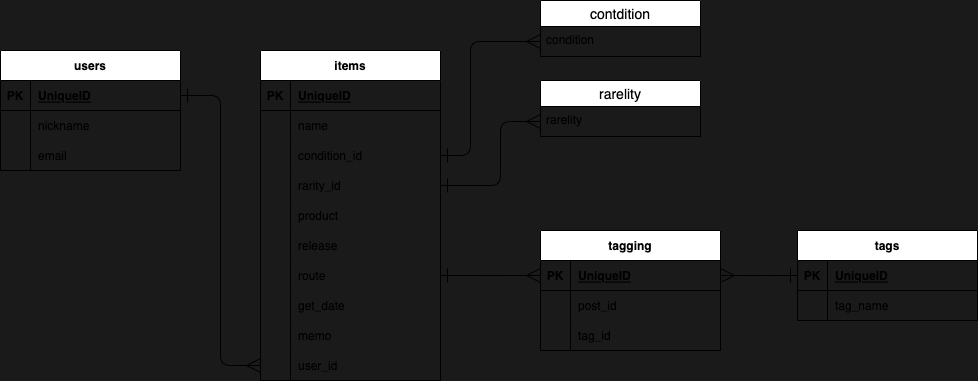

The diagram above was exported from draw.io. Its source (the exported page's mxGraphModel, read from the mxfile embedded in the PNG):
<mxGraphModel dx="801" dy="537" grid="1" gridSize="10" guides="1" tooltips="1" connect="1" arrows="1" fold="1" page="1" pageScale="1" pageWidth="1654" pageHeight="1169" background="#1A1A1A" math="0" shadow="0">
  <root>
    <mxCell id="0" />
    <mxCell id="1" parent="0" />
    <mxCell id="2" value="items" style="shape=table;startSize=30;container=1;collapsible=1;childLayout=tableLayout;fixedRows=1;rowLines=0;fontStyle=1;align=center;resizeLast=1;" parent="1" vertex="1">
      <mxGeometry x="290" y="380" width="180" height="330" as="geometry" />
    </mxCell>
    <mxCell id="3" value="" style="shape=tableRow;horizontal=0;startSize=0;swimlaneHead=0;swimlaneBody=0;fillColor=none;collapsible=0;dropTarget=0;points=[[0,0.5],[1,0.5]];portConstraint=eastwest;top=0;left=0;right=0;bottom=1;" parent="2" vertex="1">
      <mxGeometry y="30" width="180" height="30" as="geometry" />
    </mxCell>
    <mxCell id="4" value="PK" style="shape=partialRectangle;connectable=0;fillColor=none;top=0;left=0;bottom=0;right=0;fontStyle=1;overflow=hidden;" parent="3" vertex="1">
      <mxGeometry width="30" height="30" as="geometry">
        <mxRectangle width="30" height="30" as="alternateBounds" />
      </mxGeometry>
    </mxCell>
    <mxCell id="5" value="UniqueID" style="shape=partialRectangle;connectable=0;fillColor=none;top=0;left=0;bottom=0;right=0;align=left;spacingLeft=6;fontStyle=5;overflow=hidden;" parent="3" vertex="1">
      <mxGeometry x="30" width="150" height="30" as="geometry">
        <mxRectangle width="150" height="30" as="alternateBounds" />
      </mxGeometry>
    </mxCell>
    <mxCell id="6" value="" style="shape=tableRow;horizontal=0;startSize=0;swimlaneHead=0;swimlaneBody=0;fillColor=none;collapsible=0;dropTarget=0;points=[[0,0.5],[1,0.5]];portConstraint=eastwest;top=0;left=0;right=0;bottom=0;" parent="2" vertex="1">
      <mxGeometry y="60" width="180" height="30" as="geometry" />
    </mxCell>
    <mxCell id="7" value="" style="shape=partialRectangle;connectable=0;fillColor=none;top=0;left=0;bottom=0;right=0;editable=1;overflow=hidden;" parent="6" vertex="1">
      <mxGeometry width="30" height="30" as="geometry">
        <mxRectangle width="30" height="30" as="alternateBounds" />
      </mxGeometry>
    </mxCell>
    <mxCell id="8" value="name" style="shape=partialRectangle;connectable=0;fillColor=none;top=0;left=0;bottom=0;right=0;align=left;spacingLeft=6;overflow=hidden;" parent="6" vertex="1">
      <mxGeometry x="30" width="150" height="30" as="geometry">
        <mxRectangle width="150" height="30" as="alternateBounds" />
      </mxGeometry>
    </mxCell>
    <mxCell id="9" value="" style="shape=tableRow;horizontal=0;startSize=0;swimlaneHead=0;swimlaneBody=0;fillColor=none;collapsible=0;dropTarget=0;points=[[0,0.5],[1,0.5]];portConstraint=eastwest;top=0;left=0;right=0;bottom=0;" parent="2" vertex="1">
      <mxGeometry y="90" width="180" height="30" as="geometry" />
    </mxCell>
    <mxCell id="10" value="" style="shape=partialRectangle;connectable=0;fillColor=none;top=0;left=0;bottom=0;right=0;editable=1;overflow=hidden;" parent="9" vertex="1">
      <mxGeometry width="30" height="30" as="geometry">
        <mxRectangle width="30" height="30" as="alternateBounds" />
      </mxGeometry>
    </mxCell>
    <mxCell id="11" value="condition_id" style="shape=partialRectangle;connectable=0;fillColor=none;top=0;left=0;bottom=0;right=0;align=left;spacingLeft=6;overflow=hidden;" parent="9" vertex="1">
      <mxGeometry x="30" width="150" height="30" as="geometry">
        <mxRectangle width="150" height="30" as="alternateBounds" />
      </mxGeometry>
    </mxCell>
    <mxCell id="12" value="" style="shape=tableRow;horizontal=0;startSize=0;swimlaneHead=0;swimlaneBody=0;fillColor=none;collapsible=0;dropTarget=0;points=[[0,0.5],[1,0.5]];portConstraint=eastwest;top=0;left=0;right=0;bottom=0;" parent="2" vertex="1">
      <mxGeometry y="120" width="180" height="30" as="geometry" />
    </mxCell>
    <mxCell id="13" value="" style="shape=partialRectangle;connectable=0;fillColor=none;top=0;left=0;bottom=0;right=0;editable=1;overflow=hidden;" parent="12" vertex="1">
      <mxGeometry width="30" height="30" as="geometry">
        <mxRectangle width="30" height="30" as="alternateBounds" />
      </mxGeometry>
    </mxCell>
    <mxCell id="14" value="rarity_id" style="shape=partialRectangle;connectable=0;fillColor=none;top=0;left=0;bottom=0;right=0;align=left;spacingLeft=6;overflow=hidden;" parent="12" vertex="1">
      <mxGeometry x="30" width="150" height="30" as="geometry">
        <mxRectangle width="150" height="30" as="alternateBounds" />
      </mxGeometry>
    </mxCell>
    <mxCell id="27" style="shape=tableRow;horizontal=0;startSize=0;swimlaneHead=0;swimlaneBody=0;fillColor=none;collapsible=0;dropTarget=0;points=[[0,0.5],[1,0.5]];portConstraint=eastwest;top=0;left=0;right=0;bottom=0;" parent="2" vertex="1">
      <mxGeometry y="150" width="180" height="30" as="geometry" />
    </mxCell>
    <mxCell id="28" value="" style="shape=partialRectangle;connectable=0;fillColor=none;top=0;left=0;bottom=0;right=0;editable=1;overflow=hidden;" parent="27" vertex="1">
      <mxGeometry width="30" height="30" as="geometry">
        <mxRectangle width="30" height="30" as="alternateBounds" />
      </mxGeometry>
    </mxCell>
    <mxCell id="29" value="product" style="shape=partialRectangle;connectable=0;fillColor=none;top=0;left=0;bottom=0;right=0;align=left;spacingLeft=6;overflow=hidden;" parent="27" vertex="1">
      <mxGeometry x="30" width="150" height="30" as="geometry">
        <mxRectangle width="150" height="30" as="alternateBounds" />
      </mxGeometry>
    </mxCell>
    <mxCell id="24" style="shape=tableRow;horizontal=0;startSize=0;swimlaneHead=0;swimlaneBody=0;fillColor=none;collapsible=0;dropTarget=0;points=[[0,0.5],[1,0.5]];portConstraint=eastwest;top=0;left=0;right=0;bottom=0;" parent="2" vertex="1">
      <mxGeometry y="180" width="180" height="30" as="geometry" />
    </mxCell>
    <mxCell id="25" style="shape=partialRectangle;connectable=0;fillColor=none;top=0;left=0;bottom=0;right=0;editable=1;overflow=hidden;" parent="24" vertex="1">
      <mxGeometry width="30" height="30" as="geometry">
        <mxRectangle width="30" height="30" as="alternateBounds" />
      </mxGeometry>
    </mxCell>
    <mxCell id="26" value="release" style="shape=partialRectangle;connectable=0;fillColor=none;top=0;left=0;bottom=0;right=0;align=left;spacingLeft=6;overflow=hidden;" parent="24" vertex="1">
      <mxGeometry x="30" width="150" height="30" as="geometry">
        <mxRectangle width="150" height="30" as="alternateBounds" />
      </mxGeometry>
    </mxCell>
    <mxCell id="21" style="shape=tableRow;horizontal=0;startSize=0;swimlaneHead=0;swimlaneBody=0;fillColor=none;collapsible=0;dropTarget=0;points=[[0,0.5],[1,0.5]];portConstraint=eastwest;top=0;left=0;right=0;bottom=0;" parent="2" vertex="1">
      <mxGeometry y="210" width="180" height="30" as="geometry" />
    </mxCell>
    <mxCell id="22" style="shape=partialRectangle;connectable=0;fillColor=none;top=0;left=0;bottom=0;right=0;editable=1;overflow=hidden;" parent="21" vertex="1">
      <mxGeometry width="30" height="30" as="geometry">
        <mxRectangle width="30" height="30" as="alternateBounds" />
      </mxGeometry>
    </mxCell>
    <mxCell id="23" value="route" style="shape=partialRectangle;connectable=0;fillColor=none;top=0;left=0;bottom=0;right=0;align=left;spacingLeft=6;overflow=hidden;" parent="21" vertex="1">
      <mxGeometry x="30" width="150" height="30" as="geometry">
        <mxRectangle width="150" height="30" as="alternateBounds" />
      </mxGeometry>
    </mxCell>
    <mxCell id="18" style="shape=tableRow;horizontal=0;startSize=0;swimlaneHead=0;swimlaneBody=0;fillColor=none;collapsible=0;dropTarget=0;points=[[0,0.5],[1,0.5]];portConstraint=eastwest;top=0;left=0;right=0;bottom=0;" parent="2" vertex="1">
      <mxGeometry y="240" width="180" height="30" as="geometry" />
    </mxCell>
    <mxCell id="19" style="shape=partialRectangle;connectable=0;fillColor=none;top=0;left=0;bottom=0;right=0;editable=1;overflow=hidden;" parent="18" vertex="1">
      <mxGeometry width="30" height="30" as="geometry">
        <mxRectangle width="30" height="30" as="alternateBounds" />
      </mxGeometry>
    </mxCell>
    <mxCell id="20" value="get_date" style="shape=partialRectangle;connectable=0;fillColor=none;top=0;left=0;bottom=0;right=0;align=left;spacingLeft=6;overflow=hidden;" parent="18" vertex="1">
      <mxGeometry x="30" width="150" height="30" as="geometry">
        <mxRectangle width="150" height="30" as="alternateBounds" />
      </mxGeometry>
    </mxCell>
    <mxCell id="15" style="shape=tableRow;horizontal=0;startSize=0;swimlaneHead=0;swimlaneBody=0;fillColor=none;collapsible=0;dropTarget=0;points=[[0,0.5],[1,0.5]];portConstraint=eastwest;top=0;left=0;right=0;bottom=0;" parent="2" vertex="1">
      <mxGeometry y="270" width="180" height="30" as="geometry" />
    </mxCell>
    <mxCell id="16" style="shape=partialRectangle;connectable=0;fillColor=none;top=0;left=0;bottom=0;right=0;editable=1;overflow=hidden;" parent="15" vertex="1">
      <mxGeometry width="30" height="30" as="geometry">
        <mxRectangle width="30" height="30" as="alternateBounds" />
      </mxGeometry>
    </mxCell>
    <mxCell id="17" value="memo" style="shape=partialRectangle;connectable=0;fillColor=none;top=0;left=0;bottom=0;right=0;align=left;spacingLeft=6;overflow=hidden;" parent="15" vertex="1">
      <mxGeometry x="30" width="150" height="30" as="geometry">
        <mxRectangle width="150" height="30" as="alternateBounds" />
      </mxGeometry>
    </mxCell>
    <mxCell id="104" style="shape=tableRow;horizontal=0;startSize=0;swimlaneHead=0;swimlaneBody=0;fillColor=none;collapsible=0;dropTarget=0;points=[[0,0.5],[1,0.5]];portConstraint=eastwest;top=0;left=0;right=0;bottom=0;" parent="2" vertex="1">
      <mxGeometry y="300" width="180" height="30" as="geometry" />
    </mxCell>
    <mxCell id="105" style="shape=partialRectangle;connectable=0;fillColor=none;top=0;left=0;bottom=0;right=0;editable=1;overflow=hidden;" parent="104" vertex="1">
      <mxGeometry width="30" height="30" as="geometry">
        <mxRectangle width="30" height="30" as="alternateBounds" />
      </mxGeometry>
    </mxCell>
    <mxCell id="106" value="user_id" style="shape=partialRectangle;connectable=0;fillColor=none;top=0;left=0;bottom=0;right=0;align=left;spacingLeft=6;overflow=hidden;" parent="104" vertex="1">
      <mxGeometry x="30" width="150" height="30" as="geometry">
        <mxRectangle width="150" height="30" as="alternateBounds" />
      </mxGeometry>
    </mxCell>
    <mxCell id="49" value="users" style="shape=table;startSize=30;container=1;collapsible=1;childLayout=tableLayout;fixedRows=1;rowLines=0;fontStyle=1;align=center;resizeLast=1;" parent="1" vertex="1">
      <mxGeometry x="30" y="380" width="180" height="120" as="geometry" />
    </mxCell>
    <mxCell id="50" value="" style="shape=tableRow;horizontal=0;startSize=0;swimlaneHead=0;swimlaneBody=0;fillColor=none;collapsible=0;dropTarget=0;points=[[0,0.5],[1,0.5]];portConstraint=eastwest;top=0;left=0;right=0;bottom=1;" parent="49" vertex="1">
      <mxGeometry y="30" width="180" height="30" as="geometry" />
    </mxCell>
    <mxCell id="51" value="PK" style="shape=partialRectangle;connectable=0;fillColor=none;top=0;left=0;bottom=0;right=0;fontStyle=1;overflow=hidden;" parent="50" vertex="1">
      <mxGeometry width="30" height="30" as="geometry">
        <mxRectangle width="30" height="30" as="alternateBounds" />
      </mxGeometry>
    </mxCell>
    <mxCell id="52" value="UniqueID" style="shape=partialRectangle;connectable=0;fillColor=none;top=0;left=0;bottom=0;right=0;align=left;spacingLeft=6;fontStyle=5;overflow=hidden;" parent="50" vertex="1">
      <mxGeometry x="30" width="150" height="30" as="geometry">
        <mxRectangle width="150" height="30" as="alternateBounds" />
      </mxGeometry>
    </mxCell>
    <mxCell id="53" value="" style="shape=tableRow;horizontal=0;startSize=0;swimlaneHead=0;swimlaneBody=0;fillColor=none;collapsible=0;dropTarget=0;points=[[0,0.5],[1,0.5]];portConstraint=eastwest;top=0;left=0;right=0;bottom=0;" parent="49" vertex="1">
      <mxGeometry y="60" width="180" height="30" as="geometry" />
    </mxCell>
    <mxCell id="54" value="" style="shape=partialRectangle;connectable=0;fillColor=none;top=0;left=0;bottom=0;right=0;editable=1;overflow=hidden;" parent="53" vertex="1">
      <mxGeometry width="30" height="30" as="geometry">
        <mxRectangle width="30" height="30" as="alternateBounds" />
      </mxGeometry>
    </mxCell>
    <mxCell id="55" value="nickname" style="shape=partialRectangle;connectable=0;fillColor=none;top=0;left=0;bottom=0;right=0;align=left;spacingLeft=6;overflow=hidden;" parent="53" vertex="1">
      <mxGeometry x="30" width="150" height="30" as="geometry">
        <mxRectangle width="150" height="30" as="alternateBounds" />
      </mxGeometry>
    </mxCell>
    <mxCell id="56" value="" style="shape=tableRow;horizontal=0;startSize=0;swimlaneHead=0;swimlaneBody=0;fillColor=none;collapsible=0;dropTarget=0;points=[[0,0.5],[1,0.5]];portConstraint=eastwest;top=0;left=0;right=0;bottom=0;" parent="49" vertex="1">
      <mxGeometry y="90" width="180" height="30" as="geometry" />
    </mxCell>
    <mxCell id="57" value="" style="shape=partialRectangle;connectable=0;fillColor=none;top=0;left=0;bottom=0;right=0;editable=1;overflow=hidden;" parent="56" vertex="1">
      <mxGeometry width="30" height="30" as="geometry">
        <mxRectangle width="30" height="30" as="alternateBounds" />
      </mxGeometry>
    </mxCell>
    <mxCell id="58" value="email" style="shape=partialRectangle;connectable=0;fillColor=none;top=0;left=0;bottom=0;right=0;align=left;spacingLeft=6;overflow=hidden;" parent="56" vertex="1">
      <mxGeometry x="30" width="150" height="30" as="geometry">
        <mxRectangle width="150" height="30" as="alternateBounds" />
      </mxGeometry>
    </mxCell>
    <mxCell id="62" value="contdition" style="swimlane;fontStyle=0;childLayout=stackLayout;horizontal=1;startSize=26;horizontalStack=0;resizeParent=1;resizeParentMax=0;resizeLast=0;collapsible=1;marginBottom=0;align=center;fontSize=14;" parent="1" vertex="1">
      <mxGeometry x="570" y="330" width="160" height="56" as="geometry" />
    </mxCell>
    <mxCell id="63" value="condition" style="text;strokeColor=none;fillColor=none;spacingLeft=4;spacingRight=4;overflow=hidden;rotatable=0;points=[[0,0.5],[1,0.5]];portConstraint=eastwest;fontSize=12;" parent="62" vertex="1">
      <mxGeometry y="26" width="160" height="30" as="geometry" />
    </mxCell>
    <mxCell id="66" value="rarelity" style="swimlane;fontStyle=0;childLayout=stackLayout;horizontal=1;startSize=26;horizontalStack=0;resizeParent=1;resizeParentMax=0;resizeLast=0;collapsible=1;marginBottom=0;align=center;fontSize=14;" parent="1" vertex="1">
      <mxGeometry x="570" y="410" width="160" height="56" as="geometry" />
    </mxCell>
    <mxCell id="67" value="rarelity" style="text;strokeColor=none;fillColor=none;spacingLeft=4;spacingRight=4;overflow=hidden;rotatable=0;points=[[0,0.5],[1,0.5]];portConstraint=eastwest;fontSize=12;" parent="66" vertex="1">
      <mxGeometry y="26" width="160" height="30" as="geometry" />
    </mxCell>
    <mxCell id="80" value="tags" style="shape=table;startSize=30;container=1;collapsible=1;childLayout=tableLayout;fixedRows=1;rowLines=0;fontStyle=1;align=center;resizeLast=1;" parent="1" vertex="1">
      <mxGeometry x="827" y="560" width="180" height="90" as="geometry" />
    </mxCell>
    <mxCell id="81" value="" style="shape=tableRow;horizontal=0;startSize=0;swimlaneHead=0;swimlaneBody=0;fillColor=none;collapsible=0;dropTarget=0;points=[[0,0.5],[1,0.5]];portConstraint=eastwest;top=0;left=0;right=0;bottom=1;" parent="80" vertex="1">
      <mxGeometry y="30" width="180" height="30" as="geometry" />
    </mxCell>
    <mxCell id="82" value="PK" style="shape=partialRectangle;connectable=0;fillColor=none;top=0;left=0;bottom=0;right=0;fontStyle=1;overflow=hidden;" parent="81" vertex="1">
      <mxGeometry width="30" height="30" as="geometry">
        <mxRectangle width="30" height="30" as="alternateBounds" />
      </mxGeometry>
    </mxCell>
    <mxCell id="83" value="UniqueID" style="shape=partialRectangle;connectable=0;fillColor=none;top=0;left=0;bottom=0;right=0;align=left;spacingLeft=6;fontStyle=5;overflow=hidden;" parent="81" vertex="1">
      <mxGeometry x="30" width="150" height="30" as="geometry">
        <mxRectangle width="150" height="30" as="alternateBounds" />
      </mxGeometry>
    </mxCell>
    <mxCell id="84" value="" style="shape=tableRow;horizontal=0;startSize=0;swimlaneHead=0;swimlaneBody=0;fillColor=none;collapsible=0;dropTarget=0;points=[[0,0.5],[1,0.5]];portConstraint=eastwest;top=0;left=0;right=0;bottom=0;" parent="80" vertex="1">
      <mxGeometry y="60" width="180" height="30" as="geometry" />
    </mxCell>
    <mxCell id="85" value="" style="shape=partialRectangle;connectable=0;fillColor=none;top=0;left=0;bottom=0;right=0;editable=1;overflow=hidden;" parent="84" vertex="1">
      <mxGeometry width="30" height="30" as="geometry">
        <mxRectangle width="30" height="30" as="alternateBounds" />
      </mxGeometry>
    </mxCell>
    <mxCell id="86" value="tag_name" style="shape=partialRectangle;connectable=0;fillColor=none;top=0;left=0;bottom=0;right=0;align=left;spacingLeft=6;overflow=hidden;" parent="84" vertex="1">
      <mxGeometry x="30" width="150" height="30" as="geometry">
        <mxRectangle width="150" height="30" as="alternateBounds" />
      </mxGeometry>
    </mxCell>
    <mxCell id="90" value="tagging" style="shape=table;startSize=30;container=1;collapsible=1;childLayout=tableLayout;fixedRows=1;rowLines=0;fontStyle=1;align=center;resizeLast=1;" parent="1" vertex="1">
      <mxGeometry x="570" y="560" width="180" height="120" as="geometry" />
    </mxCell>
    <mxCell id="91" value="" style="shape=tableRow;horizontal=0;startSize=0;swimlaneHead=0;swimlaneBody=0;fillColor=none;collapsible=0;dropTarget=0;points=[[0,0.5],[1,0.5]];portConstraint=eastwest;top=0;left=0;right=0;bottom=1;" parent="90" vertex="1">
      <mxGeometry y="30" width="180" height="30" as="geometry" />
    </mxCell>
    <mxCell id="92" value="PK" style="shape=partialRectangle;connectable=0;fillColor=none;top=0;left=0;bottom=0;right=0;fontStyle=1;overflow=hidden;" parent="91" vertex="1">
      <mxGeometry width="30" height="30" as="geometry">
        <mxRectangle width="30" height="30" as="alternateBounds" />
      </mxGeometry>
    </mxCell>
    <mxCell id="93" value="UniqueID" style="shape=partialRectangle;connectable=0;fillColor=none;top=0;left=0;bottom=0;right=0;align=left;spacingLeft=6;fontStyle=5;overflow=hidden;" parent="91" vertex="1">
      <mxGeometry x="30" width="150" height="30" as="geometry">
        <mxRectangle width="150" height="30" as="alternateBounds" />
      </mxGeometry>
    </mxCell>
    <mxCell id="94" value="" style="shape=tableRow;horizontal=0;startSize=0;swimlaneHead=0;swimlaneBody=0;fillColor=none;collapsible=0;dropTarget=0;points=[[0,0.5],[1,0.5]];portConstraint=eastwest;top=0;left=0;right=0;bottom=0;" parent="90" vertex="1">
      <mxGeometry y="60" width="180" height="30" as="geometry" />
    </mxCell>
    <mxCell id="95" value="" style="shape=partialRectangle;connectable=0;fillColor=none;top=0;left=0;bottom=0;right=0;editable=1;overflow=hidden;" parent="94" vertex="1">
      <mxGeometry width="30" height="30" as="geometry">
        <mxRectangle width="30" height="30" as="alternateBounds" />
      </mxGeometry>
    </mxCell>
    <mxCell id="96" value="post_id" style="shape=partialRectangle;connectable=0;fillColor=none;top=0;left=0;bottom=0;right=0;align=left;spacingLeft=6;overflow=hidden;" parent="94" vertex="1">
      <mxGeometry x="30" width="150" height="30" as="geometry">
        <mxRectangle width="150" height="30" as="alternateBounds" />
      </mxGeometry>
    </mxCell>
    <mxCell id="97" value="" style="shape=tableRow;horizontal=0;startSize=0;swimlaneHead=0;swimlaneBody=0;fillColor=none;collapsible=0;dropTarget=0;points=[[0,0.5],[1,0.5]];portConstraint=eastwest;top=0;left=0;right=0;bottom=0;" parent="90" vertex="1">
      <mxGeometry y="90" width="180" height="30" as="geometry" />
    </mxCell>
    <mxCell id="98" value="" style="shape=partialRectangle;connectable=0;fillColor=none;top=0;left=0;bottom=0;right=0;editable=1;overflow=hidden;" parent="97" vertex="1">
      <mxGeometry width="30" height="30" as="geometry">
        <mxRectangle width="30" height="30" as="alternateBounds" />
      </mxGeometry>
    </mxCell>
    <mxCell id="99" value="tag_id" style="shape=partialRectangle;connectable=0;fillColor=none;top=0;left=0;bottom=0;right=0;align=left;spacingLeft=6;overflow=hidden;" parent="97" vertex="1">
      <mxGeometry x="30" width="150" height="30" as="geometry">
        <mxRectangle width="150" height="30" as="alternateBounds" />
      </mxGeometry>
    </mxCell>
    <mxCell id="100" style="edgeStyle=elbowEdgeStyle;html=1;exitX=1;exitY=0.5;exitDx=0;exitDy=0;entryX=0;entryY=0.5;entryDx=0;entryDy=0;startArrow=ERone;startFill=0;endArrow=ERmany;endFill=0;endSize=12;startSize=12;" parent="1" source="9" target="63" edge="1">
      <mxGeometry relative="1" as="geometry">
        <Array as="points">
          <mxPoint x="500" y="430" />
        </Array>
      </mxGeometry>
    </mxCell>
    <mxCell id="101" style="edgeStyle=elbowEdgeStyle;html=1;exitX=1;exitY=0.5;exitDx=0;exitDy=0;entryX=0;entryY=0.5;entryDx=0;entryDy=0;startArrow=ERone;startFill=0;endArrow=ERmany;endFill=0;startSize=12;endSize=12;" parent="1" source="12" target="67" edge="1">
      <mxGeometry relative="1" as="geometry">
        <Array as="points">
          <mxPoint x="530" y="480" />
        </Array>
      </mxGeometry>
    </mxCell>
    <mxCell id="102" style="edgeStyle=elbowEdgeStyle;html=1;exitX=1;exitY=0.5;exitDx=0;exitDy=0;entryX=0;entryY=0.5;entryDx=0;entryDy=0;startArrow=ERone;startFill=0;endArrow=ERmany;endFill=0;startSize=12;endSize=12;" parent="1" source="21" target="91" edge="1">
      <mxGeometry relative="1" as="geometry" />
    </mxCell>
    <mxCell id="103" style="edgeStyle=elbowEdgeStyle;html=1;exitX=0;exitY=0.5;exitDx=0;exitDy=0;entryX=1;entryY=0.5;entryDx=0;entryDy=0;startArrow=ERone;startFill=0;endArrow=ERmany;endFill=0;startSize=12;endSize=12;" parent="1" source="81" target="91" edge="1">
      <mxGeometry relative="1" as="geometry" />
    </mxCell>
    <mxCell id="108" style="edgeStyle=elbowEdgeStyle;html=1;exitX=1;exitY=0.5;exitDx=0;exitDy=0;entryX=0;entryY=0.5;entryDx=0;entryDy=0;startArrow=ERone;startFill=0;endArrow=ERmany;endFill=0;startSize=12;endSize=12;" parent="1" source="50" target="104" edge="1">
      <mxGeometry relative="1" as="geometry" />
    </mxCell>
  </root>
</mxGraphModel>